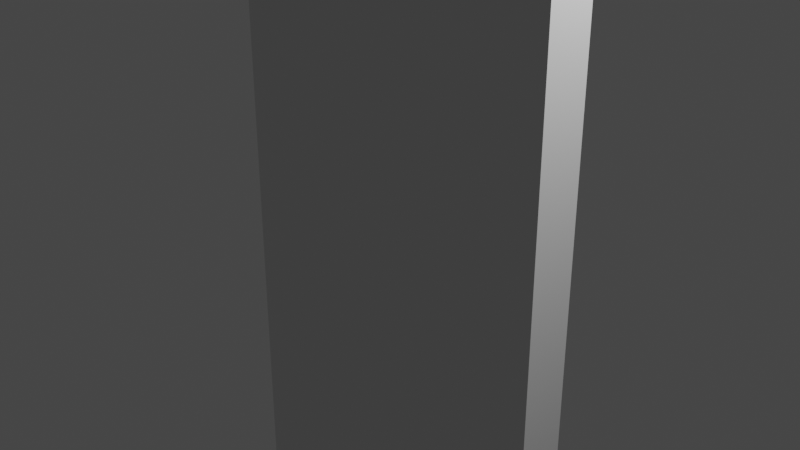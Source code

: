 # Source: glass_door.blend  (saved by Blender 4.0.36; exported with 4.5.12 LTS)
import bpy
from mathutils import Matrix  # noqa: F401  (used for matrix-valued properties, if any)

bpy.ops.wm.read_factory_settings(use_empty=True)
scene = bpy.context.scene
scene.name = 'Scene'

# ---- collections
col_collection = bpy.data.collections.new('Collection'); scene.collection.children.link(col_collection)

# ---- world
world_world = bpy.data.worlds.new('World'); scene.world = world_world
world_world.use_nodes = True; world_world.node_tree.nodes.clear()
_N = world_world.node_tree.nodes; _L = world_world.node_tree.links
n0 = _N.new('ShaderNodeOutputWorld'); n0.name = 'World Output'; n0.location = (300, 300)
n1 = _N.new('ShaderNodeBackground'); n1.name = 'Background'; n1.location = (10, 300)
n1.inputs[0].default_value = (0.05088, 0.05088, 0.05088, 1.0)
_L.new(n1.outputs[0], n0.inputs[0])
n0.is_active_output = True
world_world.color = (0.05088, 0.05088, 0.05088)
world_world.use_sun_shadow = False
world_world.sun_shadow_jitter_overblur = 0.0

# ---- cameras
cam_camera = bpy.data.cameras.new('Camera')
cam_camera.clip_end = 100.0
cam_camera.ortho_scale = 7.314

# ---- lights
light_light = bpy.data.lights.new('Light', 'POINT')
light_light.transmission_factor = 0.0
light_light.use_soft_falloff = False
light_light.energy = 1000.0
light_light.shadow_soft_size = 0.1
light_light.shadow_maximum_resolution = 0.006
light_light.use_absolute_resolution = True

# ---- meshes
me_cube_002 = bpy.data.meshes.new('Cube.002')
me_cube_002.from_pydata([(-2.0, -0.2642, -4.0), (-2.0, -0.2642, 4.0), (2.0, -0.2642, -4.0), (2.0, -0.2642, 4.0), (-2.0, 0.0, -4.0), (-2.0, 0.0, 4.0), (2.0, 0.0, -4.0), (2.0, 0.0, 4.0)], [], [(4, 5, 1, 0), (0, 1, 3, 2), (3, 1, 5, 7), (0, 2, 6, 4), (2, 3, 7, 6)])
_uv = me_cube_002.uv_layers.new(name='UVMap')
_uv.uv.foreach_set('vector', [0.375, 0.125, 0.625, 0.125, 0.625, 0.25, 0.375, 0.25, 0.375, 0.25, 0.625, 0.25, 0.625, 0.5, 0.375, 0.5, 0.625, 0.5, 0.875, 0.5, 0.875, 0.625, 0.625, 0.625, 0.125, 0.5, 0.375, 0.5, 0.375, 0.625, 0.125, 0.625, 0.375, 0.5, 0.625, 0.5, 0.625, 0.625, 0.375, 0.625])
me_cube_002.update()

# ---- objects
ob_light = bpy.data.objects.new('Light', light_light)
ob_camera = bpy.data.objects.new('Camera', cam_camera)
ob_cube = bpy.data.objects.new('Cube', me_cube_002)

# ---- transforms, parenting, visibility, modifiers, constraints
ob_light.location = (4.076, 1.005, 5.904)
ob_light.rotation_euler = (0.6503, 0.05522, 1.866)
ob_light.lock_rotations_4d = False
ob_light.empty_display_type = 'ARROWS'
ob_light.color = (0.0, 0.0, 0.0, 0.0)
ob_light.lineart.crease_threshold = 0.0
ob_camera.location = (7.359, -6.926, 4.958)
ob_camera.rotation_euler = (1.109, 0.0, 0.8149)
ob_camera.lock_rotations_4d = False
ob_camera.empty_display_type = 'ARROWS'
ob_camera.color = (0.0, 0.0, 0.0, 0.0)
ob_camera.display_type = 'WIRE'
ob_camera.lineart.crease_threshold = 0.0
ob_cube.location = (0.0, 0.0, 0.0)
_m = ob_cube.modifiers.new('Mirror', 'MIRROR')
_m.use_axis = (False, True, False)

# ---- collection membership
col_collection.objects.link(ob_light)
col_collection.objects.link(ob_camera)
col_collection.objects.link(ob_cube)

# ---- scene / render settings (as saved in the file)
scene.camera = ob_camera
scene.frame_start = 1; scene.frame_end = 250; scene.frame_set(1)
scene.render.engine = 'BLENDER_EEVEE_NEXT'
scene.cycles.sampling_pattern = 'TABULATED_SOBOL'
scene.view_settings.view_transform = 'Filmic'
bpy.context.view_layer.update()
